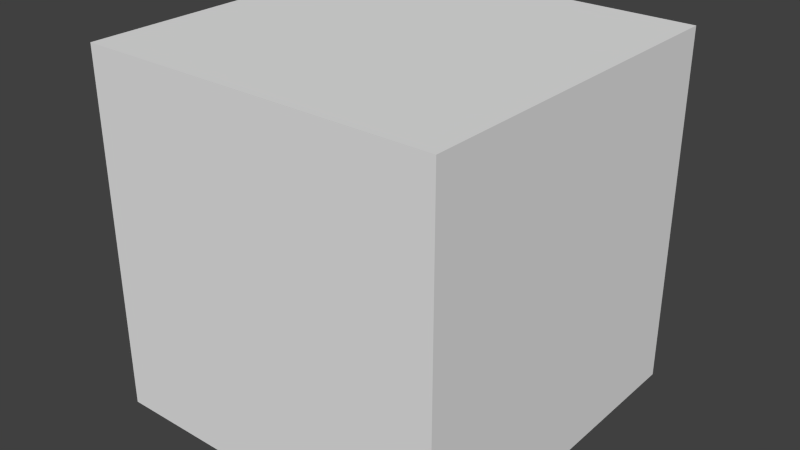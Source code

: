 # Source: cubeObj.blend  (saved by Blender 2.71.6; exported with 4.5.12 LTS)
import bpy
from mathutils import Matrix  # noqa: F401  (used for matrix-valued properties, if any)

bpy.ops.wm.read_factory_settings(use_empty=True)
scene = bpy.context.scene
scene.name = 'Scene'

# ---- collections
col_collection_1 = bpy.data.collections.new('Collection 1'); scene.collection.children.link(col_collection_1)

# ---- materials (node trees are filled in below, after node groups)
mat_material = bpy.data.materials.new('Material')
mat_material.alpha_threshold = 0.0
mat_material.use_transparent_shadow = False
mat_material.roughness = 0.5
mat_material.line_color = (0.0, 0.0, 0.0, 1.0)

# ---- material node trees

# ---- world
world_world = bpy.data.worlds.new('World'); scene.world = world_world
world_world.color = (0.05088, 0.05088, 0.05088)
world_world.use_sun_shadow = False
world_world.sun_shadow_jitter_overblur = 0.0
world_world.cycles.sampling_method = 'MANUAL'
world_world.cycles.sample_map_resolution = 256

# ---- meshes
me_cube = bpy.data.meshes.new('Cube')
me_cube.from_pydata([(1.0, -1.629e-07, -1.0), (1.0, 1.629e-07, 1.0), (-1.0, 1.629e-07, 1.0), (-1.0, -1.629e-07, -1.0), (1.0, 2.0, -1.0), (1.0, 2.0, 1.0), (-1.0, 2.0, 1.0), (-1.0, 2.0, -1.0)], [], [(0, 1, 2, 3), (4, 7, 6, 5), (0, 4, 5, 1), (1, 5, 6, 2), (2, 6, 7, 3), (4, 0, 3, 7)])
_uv = me_cube.uv_layers.new(name='UVMap')
_uv.uv.foreach_set('vector', [0.0, 0.0, 1.0, 0.0, 1.0, 1.0, 0.0, 1.0, 0.0, 0.0, 1.0, 0.0, 1.0, 1.0, 0.0, 1.0, 0.0, 0.0, 1.0, 0.0, 1.0, 1.0, 0.0, 1.0, 0.0, 0.0, 1.0, 0.0, 1.0, 1.0, 0.0, 1.0, 0.0, 0.0, 1.0, 0.0, 1.0, 1.0, 0.0, 1.0, 0.0, 0.0, 1.0, 0.0, 1.0, 1.0, 0.0, 1.0])
me_cube.materials.append(mat_material)
me_cube.use_remesh_preserve_volume = False
me_cube.use_remesh_preserve_attributes = False
me_cube.use_mirror_vertex_groups = False
me_cube.update()

# ---- objects
ob_arcubes = bpy.data.objects.new('ARCubes', me_cube)

# ---- transforms, parenting, visibility, modifiers, constraints
ob_arcubes.location = (0.0, 0.0, 0.0)
ob_arcubes.rotation_euler = (1.571, -0.0, 0.0)
ob_arcubes.lock_rotations_4d = False
ob_arcubes.empty_display_type = 'ARROWS'
ob_arcubes.lineart.crease_threshold = 0.0

# ---- collection membership
col_collection_1.objects.link(ob_arcubes)

# ---- scene / render settings (as saved in the file)
scene.frame_start = 1; scene.frame_end = 250; scene.frame_set(1)
scene.render.engine = 'BLENDER_EEVEE_NEXT'
scene.render.resolution_percentage = 50
scene.render.dither_intensity = 0.0
scene.cycles.use_denoising = False
scene.cycles.samples = 10
scene.cycles.sampling_pattern = 'TABULATED_SOBOL'
scene.cycles.light_sampling_threshold = 0.0
scene.cycles.use_adaptive_sampling = False
scene.cycles.use_light_tree = False
scene.cycles.blur_glossy = 0.0
scene.cycles.pixel_filter_type = 'GAUSSIAN'
scene.cycles.sample_clamp_indirect = 0.0
scene.view_settings.view_transform = 'Standard'
bpy.context.view_layer.update()

# ---- added for rendering (the .blend has no active camera and no usable light): camera, sun
cam_auto = bpy.data.cameras.new('AutoCamera')
cam_auto.lens = 50.0
cam_auto.sensor_width = 36.0
cam_auto.clip_end = 1000.0
ob_auto_camera = bpy.data.objects.new('AutoCamera', cam_auto)
scene.collection.objects.link(ob_auto_camera)
ob_auto_camera.location = (3.20507, -3.84609, 3.56406)
ob_auto_camera.rotation_euler = (1.09748, -7.21219e-08, 0.694738)
scene.camera = ob_auto_camera
light_auto_sun = bpy.data.lights.new('AutoSun', 'SUN')
light_auto_sun.energy = 3.0
light_auto_sun.angle = 0.0523599
ob_auto_sun = bpy.data.objects.new('AutoSun', light_auto_sun)
scene.collection.objects.link(ob_auto_sun)
ob_auto_sun.rotation_euler = (0.872665, 0.174533, 0.523599)
bpy.context.view_layer.update()
